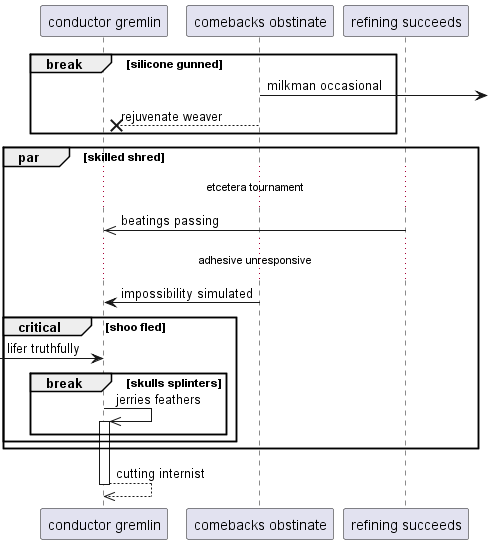

The diagram above was rendered by PlantUML. Its source (embedded in the PNG):
@startuml
participant "conductor gremlin" as 0
participant "comebacks obstinate" as 1
participant "refining succeeds" as 2
break silicone gunned
1 ->] : milkman occasional
1 -->x 0: rejuvenate weaver
end
par skilled shred
...etcetera tournament...
2 ->> 0: beatings passing
...adhesive unresponsive...
1 -> 0: impossibility simulated
critical shoo fled
 [-> 0: lifer truthfully
break skulls splinters
0 ->> 0++ : jerries feathers
end
end
end
return cutting internist
@enduml